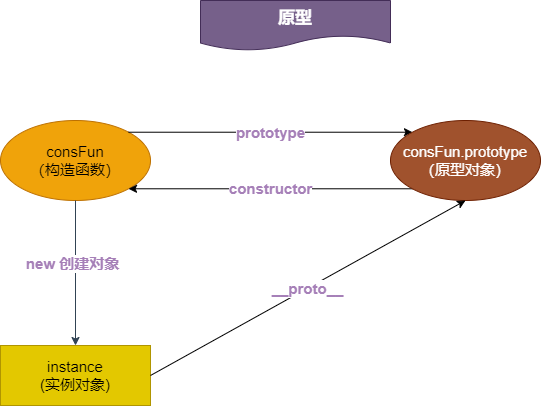

The diagram above was exported from draw.io. Its source (the exported page's mxGraphModel, read from the mxfile embedded in the PNG):
<mxGraphModel dx="1422" dy="804" grid="1" gridSize="10" guides="1" tooltips="1" connect="1" arrows="1" fold="1" page="1" pageScale="1" pageWidth="1100" pageHeight="850" background="none" math="0" shadow="0">
  <root>
    <mxCell id="0" />
    <mxCell id="1" parent="0" />
    <mxCell id="a-eO5BeuGacq4LtYulsU-1" value="&lt;font style=&quot;font-size: 15px;&quot; color=&quot;#000000&quot;&gt;consFun&lt;br&gt;（构造函数）&lt;/font&gt;" style="ellipse;whiteSpace=wrap;html=1;fillStyle=auto;fillColor=#f0a30a;fontColor=#000000;strokeColor=#BD7000;" vertex="1" parent="1">
      <mxGeometry x="90" y="140" width="150" height="80" as="geometry" />
    </mxCell>
    <mxCell id="a-eO5BeuGacq4LtYulsU-2" value="instance&lt;br&gt;(实例对象)" style="rounded=0;whiteSpace=wrap;html=1;fillStyle=auto;fontSize=15;fontColor=#000000;fillColor=#e3c800;strokeColor=#B09500;" vertex="1" parent="1">
      <mxGeometry x="90" y="365" width="150" height="60" as="geometry" />
    </mxCell>
    <mxCell id="a-eO5BeuGacq4LtYulsU-5" value="" style="endArrow=classic;html=1;rounded=0;fontSize=15;fontColor=#000000;exitX=0.5;exitY=1;exitDx=0;exitDy=0;fillColor=#647687;strokeColor=#314354;" edge="1" parent="1" source="a-eO5BeuGacq4LtYulsU-1" target="a-eO5BeuGacq4LtYulsU-2">
      <mxGeometry width="50" height="50" relative="1" as="geometry">
        <mxPoint x="520" y="380" as="sourcePoint" />
        <mxPoint x="570" y="330" as="targetPoint" />
      </mxGeometry>
    </mxCell>
    <mxCell id="a-eO5BeuGacq4LtYulsU-6" value="new 创建对象" style="edgeLabel;html=1;align=center;verticalAlign=middle;resizable=0;points=[];fontSize=15;fontColor=#A680B8;fontStyle=1" vertex="1" connectable="0" parent="a-eO5BeuGacq4LtYulsU-5">
      <mxGeometry x="-0.1388" y="-4" relative="1" as="geometry">
        <mxPoint as="offset" />
      </mxGeometry>
    </mxCell>
    <mxCell id="a-eO5BeuGacq4LtYulsU-8" value="&lt;font color=&quot;#a680b8&quot;&gt;&lt;b&gt;constructor&lt;/b&gt;&lt;/font&gt;" style="endArrow=classic;html=1;rounded=0;fontSize=15;fontColor=#000000;entryX=1;entryY=1;entryDx=0;entryDy=0;exitX=0;exitY=1;exitDx=0;exitDy=0;" edge="1" parent="1" source="a-eO5BeuGacq4LtYulsU-10" target="a-eO5BeuGacq4LtYulsU-1">
      <mxGeometry width="50" height="50" relative="1" as="geometry">
        <mxPoint x="494.8959235991433" y="181.2132034355966" as="sourcePoint" />
        <mxPoint x="570" y="320" as="targetPoint" />
      </mxGeometry>
    </mxCell>
    <mxCell id="a-eO5BeuGacq4LtYulsU-9" value="&lt;b&gt;prototype&lt;/b&gt;" style="endArrow=classic;html=1;rounded=0;fontSize=15;fontColor=#A680B8;entryX=0;entryY=0;entryDx=0;entryDy=0;exitX=1;exitY=0;exitDx=0;exitDy=0;" edge="1" parent="1" source="a-eO5BeuGacq4LtYulsU-1" target="a-eO5BeuGacq4LtYulsU-10">
      <mxGeometry width="50" height="50" relative="1" as="geometry">
        <mxPoint x="240" y="170" as="sourcePoint" />
        <mxPoint x="494.8959235991433" y="138.78679656440352" as="targetPoint" />
        <Array as="points" />
      </mxGeometry>
    </mxCell>
    <mxCell id="a-eO5BeuGacq4LtYulsU-10" value="&lt;span style=&quot;color: rgb(255, 255, 255); font-size: 15px;&quot;&gt;consFun.prototype&lt;/span&gt;&lt;br style=&quot;color: rgb(255, 255, 255); font-size: 15px;&quot;&gt;&lt;span style=&quot;color: rgb(255, 255, 255); font-size: 15px;&quot;&gt;（原型对象）&lt;/span&gt;" style="ellipse;whiteSpace=wrap;html=1;fillStyle=auto;fillColor=#a0522d;fontColor=#ffffff;strokeColor=#6D1F00;" vertex="1" parent="1">
      <mxGeometry x="480" y="140" width="150" height="80" as="geometry" />
    </mxCell>
    <mxCell id="a-eO5BeuGacq4LtYulsU-11" value="&lt;b&gt;__proto__&lt;/b&gt;" style="endArrow=classic;html=1;rounded=0;fontSize=15;fontColor=#A680B8;exitX=1;exitY=0.5;exitDx=0;exitDy=0;entryX=0.5;entryY=1;entryDx=0;entryDy=0;" edge="1" parent="1" source="a-eO5BeuGacq4LtYulsU-2" target="a-eO5BeuGacq4LtYulsU-10">
      <mxGeometry width="50" height="50" relative="1" as="geometry">
        <mxPoint x="520" y="370" as="sourcePoint" />
        <mxPoint x="570" y="320" as="targetPoint" />
      </mxGeometry>
    </mxCell>
    <mxCell id="a-eO5BeuGacq4LtYulsU-12" value="&lt;b&gt;&lt;font style=&quot;font-size: 17px;&quot;&gt;原型&lt;/font&gt;&lt;/b&gt;" style="shape=document;whiteSpace=wrap;html=1;boundedLbl=1;fillStyle=auto;fontSize=15;fontColor=#ffffff;fillColor=#76608a;strokeColor=#432D57;" vertex="1" parent="1">
      <mxGeometry x="290" y="20" width="190" height="50" as="geometry" />
    </mxCell>
  </root>
</mxGraphModel>